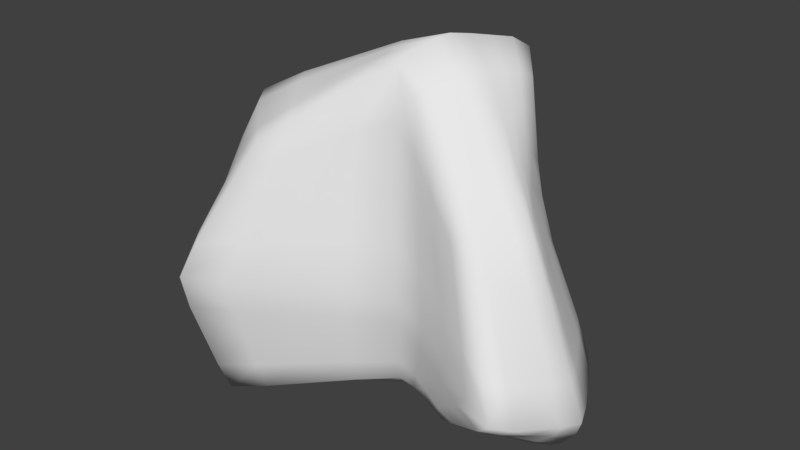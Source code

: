 # Source: Rock2.blend  (saved by Blender 2.78.0; exported with 4.5.12 LTS)
import bpy
from mathutils import Matrix  # noqa: F401  (used for matrix-valued properties, if any)

bpy.ops.wm.read_factory_settings(use_empty=True)
scene = bpy.context.scene
scene.name = 'Scene'

# ---- collections
col_collection_1 = bpy.data.collections.new('Collection 1'); scene.collection.children.link(col_collection_1)

# ---- materials (node trees are filled in below, after node groups)
mat_material = bpy.data.materials.new('Material')
mat_material.alpha_threshold = 0.0
mat_material.use_transparent_shadow = False
mat_material.roughness = 0.5
mat_material.line_color = (0.0, 0.0, 0.0, 1.0)

# ---- material node trees

# ---- world
world_world = bpy.data.worlds.new('World'); scene.world = world_world
world_world.color = (0.05088, 0.05088, 0.05088)
world_world.use_sun_shadow = False
world_world.sun_shadow_jitter_overblur = 0.0
world_world.cycles.sampling_method = 'MANUAL'

# ---- meshes
me_cube = bpy.data.meshes.new('Cube')
me_cube.from_pydata([(-1.089, -0.5069, -0.2667), (-0.5447, -0.3699, -0.1634), (-1.046, -0.6929, -0.2468), (-1.634, -0.6439, -0.37), (-1.132, -0.3209, -0.2866), (-0.5662, -0.2187, -0.2165), (-0.5232, -0.5212, -0.1103), (-1.569, -0.8647, -0.3833), (-1.699, -0.4231, -0.3568), (-1.032, -0.2995, 3.268), (-1.085, -0.1508, 3.324), (-1.474, -0.4634, 3.014), (-0.9803, -0.4481, 3.212), (-0.5905, -0.1356, 3.522), (-0.5768, -0.001976, 3.578), (-1.592, -0.2997, 3.071), (-1.356, -0.6271, 2.958), (-0.6042, -0.2692, 3.467), (1.546, -0.636, 1.352), (1.665, -0.4507, 1.313), (1.36, -0.5723, 1.793), (1.427, -0.8213, 1.391), (1.732, -0.6997, 0.9116), (1.847, -0.4825, 0.8607), (1.484, -0.4189, 1.766), (1.237, -0.7258, 1.819), (1.618, -0.9168, 0.9625), (-1.02, -0.874, 2.134), (-0.5713, -0.6314, 2.271), (-0.9739, -0.7354, 2.645), (-1.468, -1.117, 1.997), (-1.065, -1.013, 1.623), (-0.548, -0.7457, 1.701), (-0.5947, -0.5171, 2.842), (-1.353, -0.9537, 2.449), (-1.583, -1.279, 1.545), (-1.988, 0.4463, 1.896), (-2.32, 0.08828, 1.89), (-1.804, 0.3528, 2.443), (-1.657, 0.8044, 1.902), (-2.172, 0.5399, 1.349), (-2.503, 0.1351, 1.368), (-2.136, 0.04148, 2.411), (-1.473, 0.664, 2.474), (-1.84, 0.9448, 1.329), (-0.7272, 1.422, 0.2797), (-0.371, 1.475, 0.3103), (-0.6603, 1.354, 0.05928), (-1.083, 1.369, 0.2492), (-0.7941, 1.49, 0.5002), (-0.4081, 1.522, 0.5178), (-0.3338, 1.428, 0.1028), (-0.9868, 1.28, 0.01578), (-1.18, 1.458, 0.4826), (0.563, 1.121, 0.2766), (0.8519, 0.9167, 0.2445), (0.4427, 1.103, 0.1262), (0.2742, 1.324, 0.3087), (0.6834, 1.138, 0.427), (1.036, 0.9297, 0.3728), (0.6677, 0.9037, 0.1162), (0.2177, 1.303, 0.1363), (0.3306, 1.346, 0.4812), (0.5927, -0.6977, 1.919), (0.9506, -0.8521, 1.674), (0.4493, -0.589, 2.442), (0.2348, -0.5432, 2.164), (0.7361, -0.8063, 1.396), (1.12, -0.9701, 1.205), (0.7816, -0.7341, 2.144), (0.117, -0.4439, 2.74), (0.3527, -0.6425, 1.588), (0.5129, -0.2402, 3.005), (0.6164, -0.1201, 3.025), (0.1822, -0.1059, 3.391), (0.4094, -0.3602, 2.985), (0.8437, -0.3744, 2.619), (0.9592, -0.2536, 2.622), (0.2737, 0.0134, 3.428), (0.09062, -0.2252, 3.353), (0.7282, -0.4952, 2.616), (0.6243, -0.3567, -0.04613), (0.9365, -0.4185, -0.03915), (0.4734, -0.4686, 0.005087), (0.3122, -0.2948, -0.05311), (0.7753, -0.2447, -0.09734), (1.163, -0.3088, -0.0728), (0.71, -0.5283, -0.005499), (0.2367, -0.409, 0.01567), (0.3877, -0.1806, -0.1219), (0.6243, 0.4767, -0.08634), (0.9365, 0.3458, -0.05926), (0.7753, 0.172, -0.1175), (0.3122, 0.6075, -0.1134), (0.4734, 0.7813, -0.05524), (0.71, 0.6183, -0.03566), (1.163, 0.07338, -0.08286), (0.3877, 0.2706, -0.152), (0.2367, 0.9444, -0.07481), (0.7153, 0.3355, 3.06), (0.713, 0.5032, 3.067), (0.4666, 0.5143, 3.419), (0.7177, 0.1677, 3.053), (0.9641, 0.1566, 2.701), (0.9088, 0.3013, 2.739), (0.5173, 0.7051, 3.395), (0.4159, 0.3235, 3.442), (1.019, 0.01196, 2.663), (-2.284, -0.8145, 1.872), (-2.1, -1.087, 1.866), (-2.1, -0.7209, 2.316), (-2.468, -0.5421, 1.878), (-2.468, -0.9081, 1.427), (-2.284, -1.227, 1.447), (-1.916, -0.9465, 2.284), (-2.284, -0.4953, 2.348), (-2.651, -0.5889, 1.408), (1.55, 0.1051, 1.364), (1.433, 0.2904, 1.408), (1.382, 0.04146, 1.853), (1.667, -0.08015, 1.319), (1.719, 0.1688, 0.8742), (1.598, 0.3859, 0.9064), (1.269, 0.1949, 1.91), (1.494, -0.112, 1.796), (1.84, -0.04831, 0.842), (-0.7014, 0.4761, 3.384), (-0.4838, 0.7153, 3.385), (-1.161, 0.3677, 3.187), (-0.919, 0.237, 3.382), (-0.2418, 0.5846, 3.581), (-0.08118, 0.8112, 3.554), (-0.8865, 0.6195, 3.216), (-1.436, 0.1158, 3.157), (-0.4025, 0.3581, 3.607), (-0.8844, 0.5755, -0.2339), (-0.4422, 0.6569, -0.1872), (-1.03, 0.2203, -0.2702), (-1.327, 0.4941, -0.2805), (-0.7389, 0.9308, -0.1975), (-0.3695, 1.019, -0.146), (-0.5149, 0.2947, -0.2284), (-1.545, 0.1459, -0.312), (-1.108, 0.8424, -0.2491), (1.568, 0.2237, 0.1763), (1.354, 0.4683, 0.1944), (1.728, 0.2281, 0.2806), (1.782, -0.02085, 0.1583), (1.408, 0.2194, 0.07208), (1.151, 0.4618, 0.08914), (1.558, 0.4749, 0.2996), (1.898, -0.01866, 0.2616), (1.666, -0.02303, 0.05502), (-2.415, -0.8913, 0.2548), (-2.28, -1.202, 0.2542), (-2.533, -0.9465, 0.6189), (-2.55, -0.5805, 0.2554), (-2.297, -0.8361, -0.1093), (-2.186, -1.119, -0.1328), (-2.374, -1.285, 0.6413), (-2.692, -0.6081, 0.5966), (-2.407, -0.5529, -0.08571), (0.601, -0.7478, 0.4648), (0.8861, -0.8631, 0.3817), (0.7403, -0.8314, 0.6691), (0.3159, -0.6326, 0.5479), (0.4617, -0.6642, 0.2606), (0.6848, -0.7505, 0.2049), (1.087, -0.9756, 0.5585), (0.3933, -0.6872, 0.7796), (0.2385, -0.5779, 0.3162), (0.7572, 0.913, 1.826), (1.037, 0.6943, 1.639), (0.7804, 1.034, 1.202), (0.4775, 1.132, 2.013), (0.734, 0.7919, 2.45), (0.9452, 0.5701, 2.208), (1.129, 0.8185, 1.07), (0.4323, 1.249, 1.333), (0.5227, 1.014, 2.693), (-0.5636, 1.256, 2.054), (-0.1829, 1.303, 2.127), (-0.7123, 1.407, 1.387), (-0.9444, 1.209, 1.981), (-0.4149, 1.105, 2.72), (-0.05172, 1.17, 2.827), (-0.3141, 1.436, 1.426), (-1.111, 1.378, 1.348), (-0.7782, 1.04, 2.613), (-2.062, 0.5231, 0.2373), (-2.373, 0.1267, 0.2467), (-2.209, 0.5783, 0.5196), (-1.751, 0.9196, 0.228), (-1.916, 0.4679, -0.04494), (-2.217, 0.09908, -0.05355), (-2.53, 0.1543, 0.5469), (-1.888, 1.002, 0.4923), (-1.614, 0.8368, -0.03634), (-1.057, -1.015, 0.4423), (-0.5132, -0.7662, 0.5367), (-1.084, -1.083, 0.7769), (-1.601, -1.264, 0.348), (-1.03, -0.947, 0.1077), (-0.5074, -0.7193, 0.2398), (-0.5189, -0.8131, 0.8336), (-1.649, -1.353, 0.7203), (-1.553, -1.175, -0.02433), (1.583, -0.6219, 0.2194), (1.79, -0.4437, 0.1799), (1.751, -0.6926, 0.3452), (1.377, -0.8001, 0.259), (1.416, -0.5511, 0.09363), (1.67, -0.4083, 0.0658), (1.909, -0.479, 0.2939), (1.593, -0.9062, 0.3966), (1.162, -0.694, 0.1215), (1.517, -0.3693, -0.03707), (1.231, -0.4815, -0.01732), (0.9441, -0.5937, 0.002431), (-0.3105, 1.342, -0.08393), (-0.62, 1.25, -0.1382), (-0.9295, 1.158, -0.1924), (1.448, 0.6028, 0.951), (1.296, 0.4799, 1.47), (1.144, 0.3569, 1.989), (-0.505, -0.6593, -0.02667), (-1.012, -0.8642, -0.1876), (-1.519, -1.069, -0.3484), (1.469, -1.086, 1.031), (1.279, -0.9641, 1.455), (1.088, -0.8419, 1.88), (-2.015, 0.08423, -0.311), (-1.732, 0.4298, -0.2861), (-1.449, 0.7754, -0.2612), (-2.058, -1.473, 1.474), (-1.883, -1.295, 1.877), (-1.708, -1.117, 2.281), (-1.501, 1.303, 1.317), (-1.319, 1.124, 1.916), (-1.137, 0.9445, 2.515), (1.282, -0.3743, 2.213), (1.156, -0.4998, 2.226), (1.031, -0.6253, 2.24), (0.04297, 1.026, 3.444), (-0.312, 0.9434, 3.303), (-0.667, 0.8609, 3.163), (-0.6133, -0.4004, 3.348), (-0.9405, -0.5955, 3.1), (-1.268, -0.7907, 2.852), (-1.911, 0.01568, 2.895), (-1.586, 0.2844, 2.946), (-1.262, 0.5532, 2.996), (0.5349, 0.8583, 0.001021), (0.3563, 1.05, -0.009222), (0.1777, 1.242, -0.01946), (0.537, -0.6384, 0.04604), (0.3587, -0.5771, 0.07543), (0.1803, -0.5158, 0.1048), (0.8719, 0.4434, 2.701), (0.7139, 0.6651, 2.996), (0.5559, 0.8868, 3.29), (0.6482, -0.6157, 2.555), (0.3367, -0.4789, 2.902), (0.02526, -0.342, 3.249), (0.07795, 1.434, 1.444), (0.1852, 1.317, 2.167), (0.2925, 1.2, 2.891), (0.01897, -0.5948, 0.8693), (-0.001538, -0.5628, 0.6088), (-0.02205, -0.5308, 0.3483), (-0.08969, 0.1116, 3.749), (-0.1625, -0.008933, 3.697), (-0.2353, -0.1295, 3.644), (-0.01591, 0.3475, -0.1875), (-0.01625, 0.7118, -0.143), (-0.0166, 1.076, -0.09839), (0.9426, 0.4764, -0.00538), (1.23, 0.2319, -0.02253), (1.517, -0.01262, -0.03967), (-2.039, -1.025, -0.4544), (-2.125, -0.7707, -0.4149), (-2.212, -0.516, -0.3755), (1.101, 0.1366, 2.389), (1.203, 0.008102, 2.326), (1.305, -0.1204, 2.263), (-1.708, -0.8012, 2.682), (-1.884, -0.6185, 2.736), (-2.06, -0.4358, 2.79), (0.2956, 0.8698, 3.661), (0.1914, 0.6572, 3.708), (0.08728, 0.4447, 3.755), (-0.03581, -0.3783, 0.007871), (-0.02906, -0.2578, -0.07213), (-0.02231, -0.1373, -0.1521), (1.333, -0.1787, -0.0993), (0.8885, -0.1086, -0.1383), (0.4443, -0.03852, -0.1772), (0.3601, 0.1416, 3.458), (0.7067, 0.005957, 3.044), (1.053, -0.1297, 2.629), (-2.792, -0.2591, 0.5736), (-2.629, -0.2591, 0.2548), (-2.466, -0.2591, -0.06402), (2.026, -0.2613, 0.2514), (1.943, -0.2571, 0.1475), (1.86, -0.253, 0.04358), (-1.661, -0.125, 3.124), (-1.103, 0.009131, 3.373), (-0.5447, 0.1432, 3.623), (-0.5759, -0.04108, -0.2579), (-1.152, -0.1137, -0.2995), (-1.728, -0.1864, -0.3412), (0.8969, 0.6988, 0.1053), (1.131, 0.7078, 0.2141), (1.366, 0.7168, 0.323), (0.9118, -0.8082, 0.1528), (1.161, -0.9416, 0.304), (1.411, -1.075, 0.4553), (-2.024, -1.339, -0.1369), (-2.094, -1.443, 0.2655), (-2.164, -1.547, 0.6679), (-1.31, 1.169, -0.02337), (-1.434, 1.273, 0.2236), (-1.558, 1.377, 0.4706), (-0.02004, 1.468, 0.1396), (-0.02314, 1.496, 0.333), (-0.02623, 1.524, 0.5264), (-0.2212, -0.3442, 2.976), (-0.1343, -0.4384, 2.361), (-0.04742, -0.5326, 1.745), (-2.403, -0.2591, 2.379), (-2.587, -0.2591, 1.884), (-2.771, -0.2591, 1.388), (1.577, -0.2654, 1.75), (1.755, -0.2654, 1.285), (1.932, -0.2654, 0.8202), (1.716, 0.4687, 0.4544), (1.847, 0.224, 0.433), (1.977, -0.02073, 0.4116), (-2.433, -1.34, 1.032), (-2.614, -0.9831, 0.9931), (-2.794, -0.6264, 0.9539), (1.242, -1.059, 0.7718), (0.8442, -0.891, 0.9131), (0.4462, -0.7226, 1.054), (1.186, 0.9255, 0.5562), (0.7857, 1.138, 0.6366), (0.3857, 1.35, 0.717), (-0.4242, 1.546, 0.7869), (-0.8341, 1.531, 0.7764), (-1.244, 1.515, 0.7658), (-2.645, 0.1726, 0.8748), (-2.314, 0.6149, 0.835), (-1.984, 1.057, 0.7951), (-0.5269, -0.8398, 1.165), (-1.102, -1.125, 1.134), (-1.677, -1.411, 1.103), (1.991, -0.506, 0.4503), (1.874, -0.7465, 0.5104), (1.757, -0.9871, 0.5705), (0.7096, 0.6894, 0.01301), (0.7121, -0.6915, 0.02689), (-1.949, -1.233, -0.462), (-1.207, 1.073, -0.228), (1.017, 0.2595, 2.432), (0.922, -0.7302, 2.249), (-1.558, -0.9539, 2.632), (-0.9859, 0.7891, 3.018), (-0.01786, 1.397, -0.03526), (-0.04063, -0.4875, 0.1095), (0.3726, 1.07, 3.53), (-0.2866, -0.2464, 3.52), (1.728, -0.2405, -0.0528), (-2.251, -0.2506, -0.3385), (1.378, -0.2488, 2.21), (-2.171, -0.2424, 2.844), (-0.01387, 0.244, 3.788), (-0.01557, 0.01486, -0.2156), (1.549, 0.7088, 0.4828), (1.603, -1.175, 0.6399), (-2.202, -1.614, 1.068), (-1.643, 1.445, 0.7615), (-0.0142, 1.534, 0.7874), (0.02601, -0.6123, 1.176), (-2.91, -0.2591, 0.9146), (2.078, -0.2654, 0.4006)], [], [(0, 4, 5, 1), (1, 5, 293, 292), (4, 310, 309, 5), (5, 309, 377, 293), (0, 1, 6, 2), (2, 6, 225, 226), (1, 292, 291, 6), (6, 291, 369, 225), (0, 2, 7, 3), (3, 7, 279, 280), (2, 226, 227, 7), (7, 227, 362, 279), (0, 3, 8, 4), (4, 8, 311, 310), (3, 280, 281, 8), (8, 281, 373, 311), (9, 13, 14, 10), (10, 14, 308, 307), (13, 271, 270, 14), (14, 270, 376, 308), (9, 10, 15, 11), (11, 15, 287, 286), (10, 307, 306, 15), (15, 306, 375, 287), (9, 11, 16, 12), (12, 16, 248, 247), (11, 286, 285, 16), (16, 285, 366, 248), (9, 12, 17, 13), (13, 17, 272, 271), (12, 247, 246, 17), (17, 246, 371, 272), (18, 22, 23, 19), (19, 23, 335, 334), (22, 358, 357, 23), (23, 357, 385, 335), (18, 19, 24, 20), (20, 24, 240, 241), (19, 334, 333, 24), (24, 333, 374, 240), (18, 20, 25, 21), (21, 25, 230, 229), (20, 241, 242, 25), (25, 242, 365, 230), (18, 21, 26, 22), (22, 26, 359, 358), (21, 229, 228, 26), (26, 228, 379, 359), (27, 31, 32, 28), (28, 32, 329, 328), (31, 355, 354, 32), (32, 354, 383, 329), (27, 28, 33, 29), (29, 33, 246, 247), (28, 328, 327, 33), (33, 327, 371, 246), (27, 29, 34, 30), (30, 34, 236, 235), (29, 247, 248, 34), (34, 248, 366, 236), (27, 30, 35, 31), (31, 35, 356, 355), (30, 235, 234, 35), (35, 234, 380, 356), (36, 40, 41, 37), (37, 41, 332, 331), (40, 352, 351, 41), (41, 351, 384, 332), (36, 37, 42, 38), (38, 42, 249, 250), (37, 331, 330, 42), (42, 330, 375, 249), (36, 38, 43, 39), (39, 43, 239, 238), (38, 250, 251, 43), (43, 251, 367, 239), (36, 39, 44, 40), (40, 44, 353, 352), (39, 238, 237, 44), (44, 237, 381, 353), (45, 49, 50, 46), (46, 50, 326, 325), (49, 349, 348, 50), (50, 348, 382, 326), (45, 46, 51, 47), (47, 51, 219, 220), (46, 325, 324, 51), (51, 324, 368, 219), (45, 47, 52, 48), (48, 52, 321, 322), (47, 220, 221, 52), (52, 221, 363, 321), (45, 48, 53, 49), (49, 53, 350, 349), (48, 322, 323, 53), (53, 323, 381, 350), (54, 58, 59, 55), (55, 59, 314, 313), (58, 346, 345, 59), (59, 345, 378, 314), (54, 55, 60, 56), (56, 60, 252, 253), (55, 313, 312, 60), (60, 312, 360, 252), (54, 56, 61, 57), (57, 61, 324, 325), (56, 253, 254, 61), (61, 254, 368, 324), (54, 57, 62, 58), (58, 62, 347, 346), (57, 325, 326, 62), (62, 326, 382, 347), (63, 67, 68, 64), (64, 68, 228, 229), (67, 343, 342, 68), (68, 342, 379, 228), (63, 64, 69, 65), (65, 69, 261, 262), (64, 229, 230, 69), (69, 230, 365, 261), (63, 65, 70, 66), (66, 70, 327, 328), (65, 262, 263, 70), (70, 263, 371, 327), (63, 66, 71, 67), (67, 71, 344, 343), (66, 328, 329, 71), (71, 329, 383, 344), (72, 76, 77, 73), (73, 77, 299, 298), (76, 241, 240, 77), (77, 240, 374, 299), (72, 73, 78, 74), (74, 78, 270, 271), (73, 298, 297, 78), (78, 297, 376, 270), (72, 74, 79, 75), (75, 79, 263, 262), (74, 271, 272, 79), (79, 272, 371, 263), (72, 75, 80, 76), (76, 80, 242, 241), (75, 262, 261, 80), (80, 261, 365, 242), (81, 85, 86, 82), (82, 86, 216, 217), (85, 295, 294, 86), (86, 294, 372, 216), (81, 82, 87, 83), (83, 87, 255, 256), (82, 217, 218, 87), (87, 218, 361, 255), (81, 83, 88, 84), (84, 88, 291, 292), (83, 256, 257, 88), (88, 257, 369, 291), (81, 84, 89, 85), (85, 89, 296, 295), (84, 292, 293, 89), (89, 293, 377, 296), (90, 94, 95, 91), (91, 95, 276, 277), (94, 253, 252, 95), (95, 252, 360, 276), (90, 91, 96, 92), (92, 96, 294, 295), (91, 277, 278, 96), (96, 278, 372, 294), (90, 92, 97, 93), (93, 97, 273, 274), (92, 295, 296, 97), (97, 296, 377, 273), (90, 93, 98, 94), (94, 98, 254, 253), (93, 274, 275, 98), (98, 275, 368, 254), (99, 103, 104, 100), (100, 104, 258, 259), (103, 283, 282, 104), (104, 282, 364, 258), (99, 100, 105, 101), (101, 105, 288, 289), (100, 259, 260, 105), (105, 260, 370, 288), (99, 101, 106, 102), (102, 106, 297, 298), (101, 289, 290, 106), (106, 290, 376, 297), (99, 102, 107, 103), (103, 107, 284, 283), (102, 298, 299, 107), (107, 299, 374, 284), (108, 112, 113, 109), (109, 113, 234, 235), (112, 340, 339, 113), (113, 339, 380, 234), (108, 109, 114, 110), (110, 114, 285, 286), (109, 235, 236, 114), (114, 236, 366, 285), (108, 110, 115, 111), (111, 115, 330, 331), (110, 286, 287, 115), (115, 287, 375, 330), (108, 111, 116, 112), (112, 116, 341, 340), (111, 331, 332, 116), (116, 332, 384, 341), (117, 121, 122, 118), (118, 122, 222, 223), (121, 337, 336, 122), (122, 336, 378, 222), (117, 118, 123, 119), (119, 123, 282, 283), (118, 223, 224, 123), (123, 224, 364, 282), (117, 119, 124, 120), (120, 124, 333, 334), (119, 283, 284, 124), (124, 284, 374, 333), (117, 120, 125, 121), (121, 125, 338, 337), (120, 334, 335, 125), (125, 335, 385, 338), (126, 130, 131, 127), (127, 131, 243, 244), (130, 289, 288, 131), (131, 288, 370, 243), (126, 127, 132, 128), (128, 132, 251, 250), (127, 244, 245, 132), (132, 245, 367, 251), (126, 128, 133, 129), (129, 133, 306, 307), (128, 250, 249, 133), (133, 249, 375, 306), (126, 129, 134, 130), (130, 134, 290, 289), (129, 307, 308, 134), (134, 308, 376, 290), (135, 139, 140, 136), (136, 140, 275, 274), (139, 220, 219, 140), (140, 219, 368, 275), (135, 136, 141, 137), (137, 141, 309, 310), (136, 274, 273, 141), (141, 273, 377, 309), (135, 137, 142, 138), (138, 142, 231, 232), (137, 310, 311, 142), (142, 311, 373, 231), (135, 138, 143, 139), (139, 143, 221, 220), (138, 232, 233, 143), (143, 233, 363, 221), (144, 148, 149, 145), (145, 149, 312, 313), (148, 277, 276, 149), (149, 276, 360, 312), (144, 145, 150, 146), (146, 150, 336, 337), (145, 313, 314, 150), (150, 314, 378, 336), (144, 146, 151, 147), (147, 151, 303, 304), (146, 337, 338, 151), (151, 338, 385, 303), (144, 147, 152, 148), (148, 152, 278, 277), (147, 304, 305, 152), (152, 305, 372, 278), (153, 157, 158, 154), (154, 158, 318, 319), (157, 280, 279, 158), (158, 279, 362, 318), (153, 154, 159, 155), (155, 159, 339, 340), (154, 319, 320, 159), (159, 320, 380, 339), (153, 155, 160, 156), (156, 160, 300, 301), (155, 340, 341, 160), (160, 341, 384, 300), (153, 156, 161, 157), (157, 161, 281, 280), (156, 301, 302, 161), (161, 302, 373, 281), (162, 166, 167, 163), (163, 167, 315, 316), (166, 256, 255, 167), (167, 255, 361, 315), (162, 163, 168, 164), (164, 168, 342, 343), (163, 316, 317, 168), (168, 317, 379, 342), (162, 164, 169, 165), (165, 169, 267, 268), (164, 343, 344, 169), (169, 344, 383, 267), (162, 165, 170, 166), (166, 170, 257, 256), (165, 268, 269, 170), (170, 269, 369, 257), (171, 175, 176, 172), (172, 176, 224, 223), (175, 259, 258, 176), (176, 258, 364, 224), (171, 172, 177, 173), (173, 177, 345, 346), (172, 223, 222, 177), (177, 222, 378, 345), (171, 173, 178, 174), (174, 178, 264, 265), (173, 346, 347, 178), (178, 347, 382, 264), (171, 174, 179, 175), (175, 179, 260, 259), (174, 265, 266, 179), (179, 266, 370, 260), (180, 184, 185, 181), (181, 185, 266, 265), (184, 244, 243, 185), (185, 243, 370, 266), (180, 181, 186, 182), (182, 186, 348, 349), (181, 265, 264, 186), (186, 264, 382, 348), (180, 182, 187, 183), (183, 187, 237, 238), (182, 349, 350, 187), (187, 350, 381, 237), (180, 183, 188, 184), (184, 188, 245, 244), (183, 238, 239, 188), (188, 239, 367, 245), (189, 193, 194, 190), (190, 194, 302, 301), (193, 232, 231, 194), (194, 231, 373, 302), (189, 190, 195, 191), (191, 195, 351, 352), (190, 301, 300, 195), (195, 300, 384, 351), (189, 191, 196, 192), (192, 196, 323, 322), (191, 352, 353, 196), (196, 353, 381, 323), (189, 192, 197, 193), (193, 197, 233, 232), (192, 322, 321, 197), (197, 321, 363, 233), (198, 202, 203, 199), (199, 203, 269, 268), (202, 226, 225, 203), (203, 225, 369, 269), (198, 199, 204, 200), (200, 204, 354, 355), (199, 268, 267, 204), (204, 267, 383, 354), (198, 200, 205, 201), (201, 205, 320, 319), (200, 355, 356, 205), (205, 356, 380, 320), (198, 201, 206, 202), (202, 206, 227, 226), (201, 319, 318, 206), (206, 318, 362, 227), (207, 211, 212, 208), (208, 212, 305, 304), (211, 217, 216, 212), (212, 216, 372, 305), (207, 208, 213, 209), (209, 213, 357, 358), (208, 304, 303, 213), (213, 303, 385, 357), (207, 209, 214, 210), (210, 214, 317, 316), (209, 358, 359, 214), (214, 359, 379, 317), (207, 210, 215, 211), (211, 215, 218, 217), (210, 316, 315, 215), (215, 315, 361, 218)])
me_cube.polygons.foreach_set('use_smooth', [True] * 384)
_uv = me_cube.uv_layers.new(name='UVMap')
_uv.uv.foreach_set('vector', [0.0, 0.0, 1.0, 0.0, 1.0, 1.0, 0.0, 1.0, 0.0, 0.0, 1.0, 0.0, 1.0, 1.0, 0.0, 1.0, 0.0, 0.0, 1.0, 0.0, 1.0, 1.0, 0.0, 1.0, 0.0, 0.0, 1.0, 0.0, 1.0, 1.0, 0.0, 1.0, 0.0, 0.0, 1.0, 0.0, 1.0, 1.0, 0.0, 1.0, 0.0, 0.0, 1.0, 0.0, 1.0, 1.0, 0.0, 1.0, 0.0, 0.0, 1.0, 0.0, 1.0, 1.0, 0.0, 1.0, 0.0, 0.0, 1.0, 0.0, 1.0, 1.0, 0.0, 1.0, 0.0, 0.0, 1.0, 0.0, 1.0, 1.0, 0.0, 1.0, 0.0, 0.0, 1.0, 0.0, 1.0, 1.0, 0.0, 1.0, 0.0, 0.0, 1.0, 0.0, 1.0, 1.0, 0.0, 1.0, 0.0, 0.0, 1.0, 0.0, 1.0, 1.0, 0.0, 1.0, 0.0, 0.0, 1.0, 0.0, 1.0, 1.0, 0.0, 1.0, 0.0, 0.0, 1.0, 0.0, 1.0, 1.0, 0.0, 1.0, 0.0, 0.0, 1.0, 0.0, 1.0, 1.0, 0.0, 1.0, 0.0, 0.0, 1.0, 0.0, 1.0, 1.0, 0.0, 1.0, 0.0, 0.0, 1.0, 0.0, 1.0, 1.0, 0.0, 1.0, 0.0, 0.0, 1.0, 0.0, 1.0, 1.0, 0.0, 1.0, 0.0, 0.0, 1.0, 0.0, 1.0, 1.0, 0.0, 1.0, 0.0, 0.0, 1.0, 0.0, 1.0, 1.0, 0.0, 1.0, 0.0, 0.0, 1.0, 0.0, 1.0, 1.0, 0.0, 1.0, 0.0, 0.0, 1.0, 0.0, 1.0, 1.0, 0.0, 1.0, 0.0, 0.0, 1.0, 0.0, 1.0, 1.0, 0.0, 1.0, 0.0, 0.0, 1.0, 0.0, 1.0, 1.0, 0.0, 1.0, 0.0, 0.0, 1.0, 0.0, 1.0, 1.0, 0.0, 1.0, 0.0, 0.0, 1.0, 0.0, 1.0, 1.0, 0.0, 1.0, 0.0, 0.0, 1.0, 0.0, 1.0, 1.0, 0.0, 1.0, 0.0, 0.0, 1.0, 0.0, 1.0, 1.0, 0.0, 1.0, 0.0, 0.0, 1.0, 0.0, 1.0, 1.0, 0.0, 1.0, 0.0, 0.0, 1.0, 0.0, 1.0, 1.0, 0.0, 1.0, 0.0, 0.0, 1.0, 0.0, 1.0, 1.0, 0.0, 1.0, 0.0, 0.0, 1.0, 0.0, 1.0, 1.0, 0.0, 1.0, 0.0, 0.0, 1.0, 0.0, 1.0, 1.0, 0.0, 1.0, 0.0, 0.0, 1.0, 0.0, 1.0, 1.0, 0.0, 1.0, 0.0, 0.0, 1.0, 0.0, 1.0, 1.0, 0.0, 1.0, 0.0, 0.0, 1.0, 0.0, 1.0, 1.0, 0.0, 1.0, 0.0, 0.0, 1.0, 0.0, 1.0, 1.0, 0.0, 1.0, 0.0, 0.0, 1.0, 0.0, 1.0, 1.0, 0.0, 1.0, 0.0, 0.0, 1.0, 0.0, 1.0, 1.0, 0.0, 1.0, 0.0, 0.0, 1.0, 0.0, 1.0, 1.0, 0.0, 1.0, 0.0, 0.0, 1.0, 0.0, 1.0, 1.0, 0.0, 1.0, 0.0, 0.0, 1.0, 0.0, 1.0, 1.0, 0.0, 1.0, 0.0, 0.0, 1.0, 0.0, 1.0, 1.0, 0.0, 1.0, 0.0, 0.0, 1.0, 0.0, 1.0, 1.0, 0.0, 1.0, 0.0, 0.0, 1.0, 0.0, 1.0, 1.0, 0.0, 1.0, 0.0, 0.0, 1.0, 0.0, 1.0, 1.0, 0.0, 1.0, 0.0, 0.0, 1.0, 0.0, 1.0, 1.0, 0.0, 1.0, 0.0, 0.0, 1.0, 0.0, 1.0, 1.0, 0.0, 1.0, 0.0, 0.0, 1.0, 0.0, 1.0, 1.0, 0.0, 1.0, 0.0, 0.0, 1.0, 0.0, 1.0, 1.0, 0.0, 1.0, 0.0, 0.0, 1.0, 0.0, 1.0, 1.0, 0.0, 1.0, 0.0, 0.0, 1.0, 0.0, 1.0, 1.0, 0.0, 1.0, 0.0, 0.0, 1.0, 0.0, 1.0, 1.0, 0.0, 1.0, 0.0, 0.0, 1.0, 0.0, 1.0, 1.0, 0.0, 1.0, 0.0, 0.0, 1.0, 0.0, 1.0, 1.0, 0.0, 1.0, 0.0, 0.0, 1.0, 0.0, 1.0, 1.0, 0.0, 1.0, 0.0, 0.0, 1.0, 0.0, 1.0, 1.0, 0.0, 1.0, 0.0, 0.0, 1.0, 0.0, 1.0, 1.0, 0.0, 1.0, 0.0, 0.0, 1.0, 0.0, 1.0, 1.0, 0.0, 1.0, 0.0, 0.0, 1.0, 0.0, 1.0, 1.0, 0.0, 1.0, 0.0, 0.0, 1.0, 0.0, 1.0, 1.0, 0.0, 1.0, 0.0, 0.0, 1.0, 0.0, 1.0, 1.0, 0.0, 1.0, 0.0, 0.0, 1.0, 0.0, 1.0, 1.0, 0.0, 1.0, 0.0, 0.0, 1.0, 0.0, 1.0, 1.0, 0.0, 1.0, 0.0, 0.0, 1.0, 0.0, 1.0, 1.0, 0.0, 1.0, 0.0, 0.0, 1.0, 0.0, 1.0, 1.0, 0.0, 1.0, 0.0, 0.0, 1.0, 0.0, 1.0, 1.0, 0.0, 1.0, 0.0, 0.0, 1.0, 0.0, 1.0, 1.0, 0.0, 1.0, 0.0, 0.0, 1.0, 0.0, 1.0, 1.0, 0.0, 1.0, 0.0, 0.0, 1.0, 0.0, 1.0, 1.0, 0.0, 1.0, 0.0, 0.0, 1.0, 0.0, 1.0, 1.0, 0.0, 1.0, 0.0, 0.0, 1.0, 0.0, 1.0, 1.0, 0.0, 1.0, 0.0, 0.0, 1.0, 0.0, 1.0, 1.0, 0.0, 1.0, 0.0, 0.0, 1.0, 0.0, 1.0, 1.0, 0.0, 1.0, 0.0, 0.0, 1.0, 0.0, 1.0, 1.0, 0.0, 1.0, 0.0, 0.0, 1.0, 0.0, 1.0, 1.0, 0.0, 1.0, 0.0, 0.0, 1.0, 0.0, 1.0, 1.0, 0.0, 1.0, 0.0, 0.0, 1.0, 0.0, 1.0, 1.0, 0.0, 1.0, 0.0, 0.0, 1.0, 0.0, 1.0, 1.0, 0.0, 1.0, 0.0, 0.0, 1.0, 0.0, 1.0, 1.0, 0.0, 1.0, 0.0, 0.0, 1.0, 0.0, 1.0, 1.0, 0.0, 1.0, 0.0, 0.0, 1.0, 0.0, 1.0, 1.0, 0.0, 1.0, 0.0, 0.0, 1.0, 0.0, 1.0, 1.0, 0.0, 1.0, 0.0, 0.0, 1.0, 0.0, 1.0, 1.0, 0.0, 1.0, 0.0, 0.0, 1.0, 0.0, 1.0, 1.0, 0.0, 1.0, 0.0, 0.0, 1.0, 0.0, 1.0, 1.0, 0.0, 1.0, 0.0, 0.0, 1.0, 0.0, 1.0, 1.0, 0.0, 1.0, 0.0, 0.0, 1.0, 0.0, 1.0, 1.0, 0.0, 1.0, 0.0, 0.0, 1.0, 0.0, 1.0, 1.0, 0.0, 1.0, 0.0, 0.0, 1.0, 0.0, 1.0, 1.0, 0.0, 1.0, 0.0, 0.0, 1.0, 0.0, 1.0, 1.0, 0.0, 1.0, 0.0, 0.0, 1.0, 0.0, 1.0, 1.0, 0.0, 1.0, 0.0, 0.0, 1.0, 0.0, 1.0, 1.0, 0.0, 1.0, 0.0, 0.0, 1.0, 0.0, 1.0, 1.0, 0.0, 1.0, 0.0, 0.0, 1.0, 0.0, 1.0, 1.0, 0.0, 1.0, 0.0, 0.0, 1.0, 0.0, 1.0, 1.0, 0.0, 1.0, 0.0, 0.0, 1.0, 0.0, 1.0, 1.0, 0.0, 1.0, 0.0, 0.0, 1.0, 0.0, 1.0, 1.0, 0.0, 1.0, 0.0, 0.0, 1.0, 0.0, 1.0, 1.0, 0.0, 1.0, 0.0, 0.0, 1.0, 0.0, 1.0, 1.0, 0.0, 1.0, 0.0, 0.0, 1.0, 0.0, 1.0, 1.0, 0.0, 1.0, 0.0, 0.0, 1.0, 0.0, 1.0, 1.0, 0.0, 1.0, 0.0, 0.0, 1.0, 0.0, 1.0, 1.0, 0.0, 1.0, 0.0, 0.0, 1.0, 0.0, 1.0, 1.0, 0.0, 1.0, 0.0, 0.0, 1.0, 0.0, 1.0, 1.0, 0.0, 1.0, 0.0, 0.0, 1.0, 0.0, 1.0, 1.0, 0.0, 1.0, 0.0, 0.0, 1.0, 0.0, 1.0, 1.0, 0.0, 1.0, 0.0, 0.0, 1.0, 0.0, 1.0, 1.0, 0.0, 1.0, 0.0, 0.0, 1.0, 0.0, 1.0, 1.0, 0.0, 1.0, 0.0, 0.0, 1.0, 0.0, 1.0, 1.0, 0.0, 1.0, 0.0, 0.0, 1.0, 0.0, 1.0, 1.0, 0.0, 1.0, 0.0, 0.0, 1.0, 0.0, 1.0, 1.0, 0.0, 1.0, 0.0, 0.0, 1.0, 0.0, 1.0, 1.0, 0.0, 1.0, 0.0, 0.0, 1.0, 0.0, 1.0, 1.0, 0.0, 1.0, 0.0, 0.0, 1.0, 0.0, 1.0, 1.0, 0.0, 1.0, 0.0, 0.0, 1.0, 0.0, 1.0, 1.0, 0.0, 1.0, 0.0, 0.0, 1.0, 0.0, 1.0, 1.0, 0.0, 1.0, 0.0, 0.0, 1.0, 0.0, 1.0, 1.0, 0.0, 1.0, 0.0, 0.0, 1.0, 0.0, 1.0, 1.0, 0.0, 1.0, 0.0, 0.0, 1.0, 0.0, 1.0, 1.0, 0.0, 1.0, 0.0, 0.0, 1.0, 0.0, 1.0, 1.0, 0.0, 1.0, 0.0, 0.0, 1.0, 0.0, 1.0, 1.0, 0.0, 1.0, 0.0, 0.0, 1.0, 0.0, 1.0, 1.0, 0.0, 1.0, 0.0, 0.0, 1.0, 0.0, 1.0, 1.0, 0.0, 1.0, 0.0, 0.0, 1.0, 0.0, 1.0, 1.0, 0.0, 1.0, 0.0, 0.0, 1.0, 0.0, 1.0, 1.0, 0.0, 1.0, 0.0, 0.0, 1.0, 0.0, 1.0, 1.0, 0.0, 1.0, 0.0, 0.0, 1.0, 0.0, 1.0, 1.0, 0.0, 1.0, 0.0, 0.0, 1.0, 0.0, 1.0, 1.0, 0.0, 1.0, 0.0, 0.0, 1.0, 0.0, 1.0, 1.0, 0.0, 1.0, 0.0, 0.0, 1.0, 0.0, 1.0, 1.0, 0.0, 1.0, 0.0, 0.0, 1.0, 0.0, 1.0, 1.0, 0.0, 1.0, 0.0, 0.0, 1.0, 0.0, 1.0, 1.0, 0.0, 1.0, 0.0, 0.0, 1.0, 0.0, 1.0, 1.0, 0.0, 1.0, 0.0, 0.0, 1.0, 0.0, 1.0, 1.0, 0.0, 1.0, 0.0, 0.0, 1.0, 0.0, 1.0, 1.0, 0.0, 1.0, 0.0, 0.0, 1.0, 0.0, 1.0, 1.0, 0.0, 1.0, 0.0, 0.0, 1.0, 0.0, 1.0, 1.0, 0.0, 1.0, 0.0, 0.0, 1.0, 0.0, 1.0, 1.0, 0.0, 1.0, 0.0, 0.0, 1.0, 0.0, 1.0, 1.0, 0.0, 1.0, 0.0, 0.0, 1.0, 0.0, 1.0, 1.0, 0.0, 1.0, 0.0, 0.0, 1.0, 0.0, 1.0, 1.0, 0.0, 1.0, 0.0, 0.0, 1.0, 0.0, 1.0, 1.0, 0.0, 1.0, 0.0, 0.0, 1.0, 0.0, 1.0, 1.0, 0.0, 1.0, 0.0, 0.0, 1.0, 0.0, 1.0, 1.0, 0.0, 1.0, 0.0, 0.0, 1.0, 0.0, 1.0, 1.0, 0.0, 1.0, 0.0, 0.0, 1.0, 0.0, 1.0, 1.0, 0.0, 1.0, 0.0, 0.0, 1.0, 0.0, 1.0, 1.0, 0.0, 1.0, 0.0, 0.0, 1.0, 0.0, 1.0, 1.0, 0.0, 1.0, 0.0, 0.0, 1.0, 0.0, 1.0, 1.0, 0.0, 1.0, 0.0, 0.0, 1.0, 0.0, 1.0, 1.0, 0.0, 1.0, 0.0, 0.0, 1.0, 0.0, 1.0, 1.0, 0.0, 1.0, 0.0, 0.0, 1.0, 0.0, 1.0, 1.0, 0.0, 1.0, 0.0, 0.0, 1.0, 0.0, 1.0, 1.0, 0.0, 1.0, 0.0, 0.0, 1.0, 0.0, 1.0, 1.0, 0.0, 1.0, 0.0, 0.0, 1.0, 0.0, 1.0, 1.0, 0.0, 1.0, 0.0, 0.0, 1.0, 0.0, 1.0, 1.0, 0.0, 1.0, 0.0, 0.0, 1.0, 0.0, 1.0, 1.0, 0.0, 1.0, 0.0, 0.0, 1.0, 0.0, 1.0, 1.0, 0.0, 1.0, 0.0, 0.0, 1.0, 0.0, 1.0, 1.0, 0.0, 1.0, 0.0, 0.0, 1.0, 0.0, 1.0, 1.0, 0.0, 1.0, 0.0, 0.0, 1.0, 0.0, 1.0, 1.0, 0.0, 1.0, 0.0, 0.0, 1.0, 0.0, 1.0, 1.0, 0.0, 1.0, 0.0, 0.0, 1.0, 0.0, 1.0, 1.0, 0.0, 1.0, 0.0, 0.0, 1.0, 0.0, 1.0, 1.0, 0.0, 1.0, 0.0, 0.0, 1.0, 0.0, 1.0, 1.0, 0.0, 1.0, 0.0, 0.0, 1.0, 0.0, 1.0, 1.0, 0.0, 1.0, 0.0, 0.0, 1.0, 0.0, 1.0, 1.0, 0.0, 1.0, 0.0, 0.0, 1.0, 0.0, 1.0, 1.0, 0.0, 1.0, 0.0, 0.0, 1.0, 0.0, 1.0, 1.0, 0.0, 1.0, 0.0, 0.0, 1.0, 0.0, 1.0, 1.0, 0.0, 1.0, 0.0, 0.0, 1.0, 0.0, 1.0, 1.0, 0.0, 1.0, 0.0, 0.0, 1.0, 0.0, 1.0, 1.0, 0.0, 1.0, 0.0, 0.0, 1.0, 0.0, 1.0, 1.0, 0.0, 1.0, 0.0, 0.0, 1.0, 0.0, 1.0, 1.0, 0.0, 1.0, 0.0, 0.0, 1.0, 0.0, 1.0, 1.0, 0.0, 1.0, 0.0, 0.0, 1.0, 0.0, 1.0, 1.0, 0.0, 1.0, 0.0, 0.0, 1.0, 0.0, 1.0, 1.0, 0.0, 1.0, 0.0, 0.0, 1.0, 0.0, 1.0, 1.0, 0.0, 1.0, 0.0, 0.0, 1.0, 0.0, 1.0, 1.0, 0.0, 1.0, 0.0, 0.0, 1.0, 0.0, 1.0, 1.0, 0.0, 1.0, 0.0, 0.0, 1.0, 0.0, 1.0, 1.0, 0.0, 1.0, 0.0, 0.0, 1.0, 0.0, 1.0, 1.0, 0.0, 1.0, 0.0, 0.0, 1.0, 0.0, 1.0, 1.0, 0.0, 1.0, 0.0, 0.0, 1.0, 0.0, 1.0, 1.0, 0.0, 1.0, 0.0, 0.0, 1.0, 0.0, 1.0, 1.0, 0.0, 1.0, 0.0, 0.0, 1.0, 0.0, 1.0, 1.0, 0.0, 1.0, 0.0, 0.0, 1.0, 0.0, 1.0, 1.0, 0.0, 1.0, 0.0, 0.0, 1.0, 0.0, 1.0, 1.0, 0.0, 1.0, 0.0, 0.0, 1.0, 0.0, 1.0, 1.0, 0.0, 1.0, 0.0, 0.0, 1.0, 0.0, 1.0, 1.0, 0.0, 1.0, 0.0, 0.0, 1.0, 0.0, 1.0, 1.0, 0.0, 1.0, 0.0, 0.0, 1.0, 0.0, 1.0, 1.0, 0.0, 1.0, 0.0, 0.0, 1.0, 0.0, 1.0, 1.0, 0.0, 1.0, 0.0, 0.0, 1.0, 0.0, 1.0, 1.0, 0.0, 1.0, 0.0, 0.0, 1.0, 0.0, 1.0, 1.0, 0.0, 1.0, 0.0, 0.0, 1.0, 0.0, 1.0, 1.0, 0.0, 1.0, 0.0, 0.0, 1.0, 0.0, 1.0, 1.0, 0.0, 1.0, 0.0, 0.0, 1.0, 0.0, 1.0, 1.0, 0.0, 1.0, 0.0, 0.0, 1.0, 0.0, 1.0, 1.0, 0.0, 1.0, 0.0, 0.0, 1.0, 0.0, 1.0, 1.0, 0.0, 1.0, 0.0, 0.0, 1.0, 0.0, 1.0, 1.0, 0.0, 1.0, 0.0, 0.0, 1.0, 0.0, 1.0, 1.0, 0.0, 1.0, 0.0, 0.0, 1.0, 0.0, 1.0, 1.0, 0.0, 1.0, 0.0, 0.0, 1.0, 0.0, 1.0, 1.0, 0.0, 1.0, 0.0, 0.0, 1.0, 0.0, 1.0, 1.0, 0.0, 1.0, 0.0, 0.0, 1.0, 0.0, 1.0, 1.0, 0.0, 1.0, 0.0, 0.0, 1.0, 0.0, 1.0, 1.0, 0.0, 1.0, 0.0, 0.0, 1.0, 0.0, 1.0, 1.0, 0.0, 1.0, 0.0, 0.0, 1.0, 0.0, 1.0, 1.0, 0.0, 1.0, 0.0, 0.0, 1.0, 0.0, 1.0, 1.0, 0.0, 1.0, 0.0, 0.0, 1.0, 0.0, 1.0, 1.0, 0.0, 1.0, 0.0, 0.0, 1.0, 0.0, 1.0, 1.0, 0.0, 1.0, 0.0, 0.0, 1.0, 0.0, 1.0, 1.0, 0.0, 1.0, 0.0, 0.0, 1.0, 0.0, 1.0, 1.0, 0.0, 1.0, 0.0, 0.0, 1.0, 0.0, 1.0, 1.0, 0.0, 1.0, 0.0, 0.0, 1.0, 0.0, 1.0, 1.0, 0.0, 1.0, 0.0, 0.0, 1.0, 0.0, 1.0, 1.0, 0.0, 1.0, 0.0, 0.0, 1.0, 0.0, 1.0, 1.0, 0.0, 1.0, 0.0, 0.0, 1.0, 0.0, 1.0, 1.0, 0.0, 1.0, 0.0, 0.0, 1.0, 0.0, 1.0, 1.0, 0.0, 1.0, 0.0, 0.0, 1.0, 0.0, 1.0, 1.0, 0.0, 1.0, 0.0, 0.0, 1.0, 0.0, 1.0, 1.0, 0.0, 1.0, 0.0, 0.0, 1.0, 0.0, 1.0, 1.0, 0.0, 1.0, 0.0, 0.0, 1.0, 0.0, 1.0, 1.0, 0.0, 1.0, 0.0, 0.0, 1.0, 0.0, 1.0, 1.0, 0.0, 1.0, 0.0, 0.0, 1.0, 0.0, 1.0, 1.0, 0.0, 1.0, 0.0, 0.0, 1.0, 0.0, 1.0, 1.0, 0.0, 1.0, 0.0, 0.0, 1.0, 0.0, 1.0, 1.0, 0.0, 1.0, 0.0, 0.0, 1.0, 0.0, 1.0, 1.0, 0.0, 1.0, 0.0, 0.0, 1.0, 0.0, 1.0, 1.0, 0.0, 1.0, 0.0, 0.0, 1.0, 0.0, 1.0, 1.0, 0.0, 1.0, 0.0, 0.0, 1.0, 0.0, 1.0, 1.0, 0.0, 1.0, 0.0, 0.0, 1.0, 0.0, 1.0, 1.0, 0.0, 1.0, 0.0, 0.0, 1.0, 0.0, 1.0, 1.0, 0.0, 1.0, 0.0, 0.0, 1.0, 0.0, 1.0, 1.0, 0.0, 1.0, 0.0, 0.0, 1.0, 0.0, 1.0, 1.0, 0.0, 1.0, 0.0, 0.0, 1.0, 0.0, 1.0, 1.0, 0.0, 1.0, 0.0, 0.0, 1.0, 0.0, 1.0, 1.0, 0.0, 1.0, 0.0, 0.0, 1.0, 0.0, 1.0, 1.0, 0.0, 1.0, 0.0, 0.0, 1.0, 0.0, 1.0, 1.0, 0.0, 1.0, 0.0, 0.0, 1.0, 0.0, 1.0, 1.0, 0.0, 1.0, 0.0, 0.0, 1.0, 0.0, 1.0, 1.0, 0.0, 1.0, 0.0, 0.0, 1.0, 0.0, 1.0, 1.0, 0.0, 1.0, 0.0, 0.0, 1.0, 0.0, 1.0, 1.0, 0.0, 1.0, 0.0, 0.0, 1.0, 0.0, 1.0, 1.0, 0.0, 1.0, 0.0, 0.0, 1.0, 0.0, 1.0, 1.0, 0.0, 1.0, 0.0, 0.0, 1.0, 0.0, 1.0, 1.0, 0.0, 1.0, 0.0, 0.0, 1.0, 0.0, 1.0, 1.0, 0.0, 1.0, 0.0, 0.0, 1.0, 0.0, 1.0, 1.0, 0.0, 1.0, 0.0, 0.0, 1.0, 0.0, 1.0, 1.0, 0.0, 1.0, 0.0, 0.0, 1.0, 0.0, 1.0, 1.0, 0.0, 1.0, 0.0, 0.0, 1.0, 0.0, 1.0, 1.0, 0.0, 1.0, 0.0, 0.0, 1.0, 0.0, 1.0, 1.0, 0.0, 1.0, 0.0, 0.0, 1.0, 0.0, 1.0, 1.0, 0.0, 1.0, 0.0, 0.0, 1.0, 0.0, 1.0, 1.0, 0.0, 1.0, 0.0, 0.0, 1.0, 0.0, 1.0, 1.0, 0.0, 1.0, 0.0, 0.0, 1.0, 0.0, 1.0, 1.0, 0.0, 1.0, 0.0, 0.0, 1.0, 0.0, 1.0, 1.0, 0.0, 1.0, 0.0, 0.0, 1.0, 0.0, 1.0, 1.0, 0.0, 1.0, 0.0, 0.0, 1.0, 0.0, 1.0, 1.0, 0.0, 1.0, 0.0, 0.0, 1.0, 0.0, 1.0, 1.0, 0.0, 1.0, 0.0, 0.0, 1.0, 0.0, 1.0, 1.0, 0.0, 1.0, 0.0, 0.0, 1.0, 0.0, 1.0, 1.0, 0.0, 1.0, 0.0, 0.0, 1.0, 0.0, 1.0, 1.0, 0.0, 1.0, 0.0, 0.0, 1.0, 0.0, 1.0, 1.0, 0.0, 1.0, 0.0, 0.0, 1.0, 0.0, 1.0, 1.0, 0.0, 1.0, 0.0, 0.0, 1.0, 0.0, 1.0, 1.0, 0.0, 1.0, 0.0, 0.0, 1.0, 0.0, 1.0, 1.0, 0.0, 1.0, 0.0, 0.0, 1.0, 0.0, 1.0, 1.0, 0.0, 1.0, 0.0, 0.0, 1.0, 0.0, 1.0, 1.0, 0.0, 1.0, 0.0, 0.0, 1.0, 0.0, 1.0, 1.0, 0.0, 1.0, 0.0, 0.0, 1.0, 0.0, 1.0, 1.0, 0.0, 1.0, 0.0, 0.0, 1.0, 0.0, 1.0, 1.0, 0.0, 1.0, 0.0, 0.0, 1.0, 0.0, 1.0, 1.0, 0.0, 1.0, 0.0, 0.0, 1.0, 0.0, 1.0, 1.0, 0.0, 1.0, 0.0, 0.0, 1.0, 0.0, 1.0, 1.0, 0.0, 1.0, 0.0, 0.0, 1.0, 0.0, 1.0, 1.0, 0.0, 1.0, 0.0, 0.0, 1.0, 0.0, 1.0, 1.0, 0.0, 1.0, 0.0, 0.0, 1.0, 0.0, 1.0, 1.0, 0.0, 1.0, 0.0, 0.0, 1.0, 0.0, 1.0, 1.0, 0.0, 1.0, 0.0, 0.0, 1.0, 0.0, 1.0, 1.0, 0.0, 1.0, 0.0, 0.0, 1.0, 0.0, 1.0, 1.0, 0.0, 1.0, 0.0, 0.0, 1.0, 0.0, 1.0, 1.0, 0.0, 1.0, 0.0, 0.0, 1.0, 0.0, 1.0, 1.0, 0.0, 1.0, 0.0, 0.0, 1.0, 0.0, 1.0, 1.0, 0.0, 1.0, 0.0, 0.0, 1.0, 0.0, 1.0, 1.0, 0.0, 1.0, 0.0, 0.0, 1.0, 0.0, 1.0, 1.0, 0.0, 1.0, 0.0, 0.0, 1.0, 0.0, 1.0, 1.0, 0.0, 1.0, 0.0, 0.0, 1.0, 0.0, 1.0, 1.0, 0.0, 1.0, 0.0, 0.0, 1.0, 0.0, 1.0, 1.0, 0.0, 1.0, 0.0, 0.0, 1.0, 0.0, 1.0, 1.0, 0.0, 1.0, 0.0, 0.0, 1.0, 0.0, 1.0, 1.0, 0.0, 1.0, 0.0, 0.0, 1.0, 0.0, 1.0, 1.0, 0.0, 1.0, 0.0, 0.0, 1.0, 0.0, 1.0, 1.0, 0.0, 1.0, 0.0, 0.0, 1.0, 0.0, 1.0, 1.0, 0.0, 1.0, 0.0, 0.0, 1.0, 0.0, 1.0, 1.0, 0.0, 1.0, 0.0, 0.0, 1.0, 0.0, 1.0, 1.0, 0.0, 1.0, 0.0, 0.0, 1.0, 0.0, 1.0, 1.0, 0.0, 1.0, 0.0, 0.0, 1.0, 0.0, 1.0, 1.0, 0.0, 1.0, 0.0, 0.0, 1.0, 0.0, 1.0, 1.0, 0.0, 1.0, 0.0, 0.0, 1.0, 0.0, 1.0, 1.0, 0.0, 1.0, 0.0, 0.0, 1.0, 0.0, 1.0, 1.0, 0.0, 1.0, 0.0, 0.0, 1.0, 0.0, 1.0, 1.0, 0.0, 1.0, 0.0, 0.0, 1.0, 0.0, 1.0, 1.0, 0.0, 1.0, 0.0, 0.0, 1.0, 0.0, 1.0, 1.0, 0.0, 1.0, 0.0, 0.0, 1.0, 0.0, 1.0, 1.0, 0.0, 1.0, 0.0, 0.0, 1.0, 0.0, 1.0, 1.0, 0.0, 1.0, 0.0, 0.0, 1.0, 0.0, 1.0, 1.0, 0.0, 1.0, 0.0, 0.0, 1.0, 0.0, 1.0, 1.0, 0.0, 1.0, 0.0, 0.0, 1.0, 0.0, 1.0, 1.0, 0.0, 1.0, 0.0, 0.0, 1.0, 0.0, 1.0, 1.0, 0.0, 1.0, 0.0, 0.0, 1.0, 0.0, 1.0, 1.0, 0.0, 1.0, 0.0, 0.0, 1.0, 0.0, 1.0, 1.0, 0.0, 1.0, 0.0, 0.0, 1.0, 0.0, 1.0, 1.0, 0.0, 1.0, 0.0, 0.0, 1.0, 0.0, 1.0, 1.0, 0.0, 1.0, 0.0, 0.0, 1.0, 0.0, 1.0, 1.0, 0.0, 1.0, 0.0, 0.0, 1.0, 0.0, 1.0, 1.0, 0.0, 1.0, 0.0, 0.0, 1.0, 0.0, 1.0, 1.0, 0.0, 1.0, 0.0, 0.0, 1.0, 0.0, 1.0, 1.0, 0.0, 1.0, 0.0, 0.0, 1.0, 0.0, 1.0, 1.0, 0.0, 1.0, 0.0, 0.0, 1.0, 0.0, 1.0, 1.0, 0.0, 1.0, 0.0, 0.0, 1.0, 0.0, 1.0, 1.0, 0.0, 1.0, 0.0, 0.0, 1.0, 0.0, 1.0, 1.0, 0.0, 1.0, 0.0, 0.0, 1.0, 0.0, 1.0, 1.0, 0.0, 1.0, 0.0, 0.0, 1.0, 0.0, 1.0, 1.0, 0.0, 1.0, 0.0, 0.0, 1.0, 0.0, 1.0, 1.0, 0.0, 1.0, 0.0, 0.0, 1.0, 0.0, 1.0, 1.0, 0.0, 1.0, 0.0, 0.0, 1.0, 0.0, 1.0, 1.0, 0.0, 1.0, 0.0, 0.0, 1.0, 0.0, 1.0, 1.0, 0.0, 1.0, 0.0, 0.0, 1.0, 0.0, 1.0, 1.0, 0.0, 1.0, 0.0, 0.0, 1.0, 0.0, 1.0, 1.0, 0.0, 1.0, 0.0, 0.0, 1.0, 0.0, 1.0, 1.0, 0.0, 1.0, 0.0, 0.0, 1.0, 0.0, 1.0, 1.0, 0.0, 1.0, 0.0, 0.0, 1.0, 0.0, 1.0, 1.0, 0.0, 1.0, 0.0, 0.0, 1.0, 0.0, 1.0, 1.0, 0.0, 1.0, 0.0, 0.0, 1.0, 0.0, 1.0, 1.0, 0.0, 1.0, 0.0, 0.0, 1.0, 0.0, 1.0, 1.0, 0.0, 1.0, 0.0, 0.0, 1.0, 0.0, 1.0, 1.0, 0.0, 1.0, 0.0, 0.0, 1.0, 0.0, 1.0, 1.0, 0.0, 1.0, 0.0, 0.0, 1.0, 0.0, 1.0, 1.0, 0.0, 1.0, 0.0, 0.0, 1.0, 0.0, 1.0, 1.0, 0.0, 1.0, 0.0, 0.0, 1.0, 0.0, 1.0, 1.0, 0.0, 1.0, 0.0, 0.0, 1.0, 0.0, 1.0, 1.0, 0.0, 1.0, 0.0, 0.0, 1.0, 0.0, 1.0, 1.0, 0.0, 1.0, 0.0, 0.0, 1.0, 0.0, 1.0, 1.0, 0.0, 1.0, 0.0, 0.0, 1.0, 0.0, 1.0, 1.0, 0.0, 1.0, 0.0, 0.0, 1.0, 0.0, 1.0, 1.0, 0.0, 1.0, 0.0, 0.0, 1.0, 0.0, 1.0, 1.0, 0.0, 1.0, 0.0, 0.0, 1.0, 0.0, 1.0, 1.0, 0.0, 1.0, 0.0, 0.0, 1.0, 0.0, 1.0, 1.0, 0.0, 1.0, 0.0, 0.0, 1.0, 0.0, 1.0, 1.0, 0.0, 1.0, 0.0, 0.0, 1.0, 0.0, 1.0, 1.0, 0.0, 1.0, 0.0, 0.0, 1.0, 0.0, 1.0, 1.0, 0.0, 1.0, 0.0, 0.0, 1.0, 0.0, 1.0, 1.0, 0.0, 1.0, 0.0, 0.0, 1.0, 0.0, 1.0, 1.0, 0.0, 1.0, 0.0, 0.0, 1.0, 0.0, 1.0, 1.0, 0.0, 1.0, 0.0, 0.0, 1.0, 0.0, 1.0, 1.0, 0.0, 1.0, 0.0, 0.0, 1.0, 0.0, 1.0, 1.0, 0.0, 1.0, 0.0, 0.0, 1.0, 0.0, 1.0, 1.0, 0.0, 1.0, 0.0, 0.0, 1.0, 0.0, 1.0, 1.0, 0.0, 1.0, 0.0, 0.0, 1.0, 0.0, 1.0, 1.0, 0.0, 1.0, 0.0, 0.0, 1.0, 0.0, 1.0, 1.0, 0.0, 1.0, 0.0, 0.0, 1.0, 0.0, 1.0, 1.0, 0.0, 1.0, 0.0, 0.0, 1.0, 0.0, 1.0, 1.0, 0.0, 1.0, 0.0, 0.0, 1.0, 0.0, 1.0, 1.0, 0.0, 1.0, 0.0, 0.0, 1.0, 0.0, 1.0, 1.0, 0.0, 1.0, 0.0, 0.0, 1.0, 0.0, 1.0, 1.0, 0.0, 1.0, 0.0, 0.0, 1.0, 0.0, 1.0, 1.0, 0.0, 1.0, 0.0, 0.0, 1.0, 0.0, 1.0, 1.0, 0.0, 1.0, 0.0, 0.0, 1.0, 0.0, 1.0, 1.0, 0.0, 1.0, 0.0, 0.0, 1.0, 0.0, 1.0, 1.0, 0.0, 1.0, 0.0, 0.0, 1.0, 0.0, 1.0, 1.0, 0.0, 1.0, 0.0, 0.0, 1.0, 0.0, 1.0, 1.0, 0.0, 1.0, 0.0, 0.0, 1.0, 0.0, 1.0, 1.0, 0.0, 1.0, 0.0, 0.0, 1.0, 0.0, 1.0, 1.0, 0.0, 1.0, 0.0, 0.0, 1.0, 0.0, 1.0, 1.0, 0.0, 1.0, 0.0, 0.0, 1.0, 0.0, 1.0, 1.0, 0.0, 1.0, 0.0, 0.0, 1.0, 0.0, 1.0, 1.0, 0.0, 1.0, 0.0, 0.0, 1.0, 0.0, 1.0, 1.0, 0.0, 1.0, 0.0, 0.0, 1.0, 0.0, 1.0, 1.0, 0.0, 1.0, 0.0, 0.0, 1.0, 0.0, 1.0, 1.0, 0.0, 1.0, 0.0, 0.0, 1.0, 0.0, 1.0, 1.0, 0.0, 1.0, 0.0, 0.0, 1.0, 0.0, 1.0, 1.0, 0.0, 1.0])
me_cube.materials.append(mat_material)
me_cube.use_remesh_preserve_volume = False
me_cube.use_remesh_preserve_attributes = False
me_cube.use_mirror_vertex_groups = False
me_cube.update()

# ---- objects
ob_cube = bpy.data.objects.new('Cube', me_cube)

# ---- transforms, parenting, visibility, modifiers, constraints
ob_cube.location = (0.0, 0.0, 0.0)
ob_cube.lock_rotations_4d = False
ob_cube.empty_display_type = 'ARROWS'
ob_cube.lineart.crease_threshold = 0.0

# ---- collection membership
col_collection_1.objects.link(ob_cube)

# ---- scene / render settings (as saved in the file)
scene.frame_start = 1; scene.frame_end = 250; scene.frame_set(1)
scene.render.engine = 'BLENDER_EEVEE_NEXT'
scene.render.resolution_percentage = 50
scene.render.dither_intensity = 0.0
scene.cycles.use_denoising = False
scene.cycles.samples = 128
scene.cycles.sampling_pattern = 'TABULATED_SOBOL'
scene.cycles.light_sampling_threshold = 0.0
scene.cycles.use_adaptive_sampling = False
scene.cycles.use_light_tree = False
scene.cycles.blur_glossy = 0.0
scene.cycles.sample_clamp_indirect = 0.0
scene.view_settings.view_transform = 'Standard'
bpy.context.view_layer.update()

# ---- added for rendering (the .blend has no active camera and no usable light): camera, sun
cam_auto = bpy.data.cameras.new('AutoCamera')
cam_auto.lens = 50.0
cam_auto.sensor_width = 36.0
cam_auto.clip_end = 1000.0
ob_auto_camera = bpy.data.objects.new('AutoCamera', cam_auto)
scene.collection.objects.link(ob_auto_camera)
ob_auto_camera.location = (6.31568, -8.11211, 7.04845)
ob_auto_camera.rotation_euler = (1.09748, -7.21219e-08, 0.694738)
scene.camera = ob_auto_camera
light_auto_sun = bpy.data.lights.new('AutoSun', 'SUN')
light_auto_sun.energy = 3.0
light_auto_sun.angle = 0.0523599
ob_auto_sun = bpy.data.objects.new('AutoSun', light_auto_sun)
scene.collection.objects.link(ob_auto_sun)
ob_auto_sun.rotation_euler = (0.872665, 0.174533, 0.523599)
bpy.context.view_layer.update()
